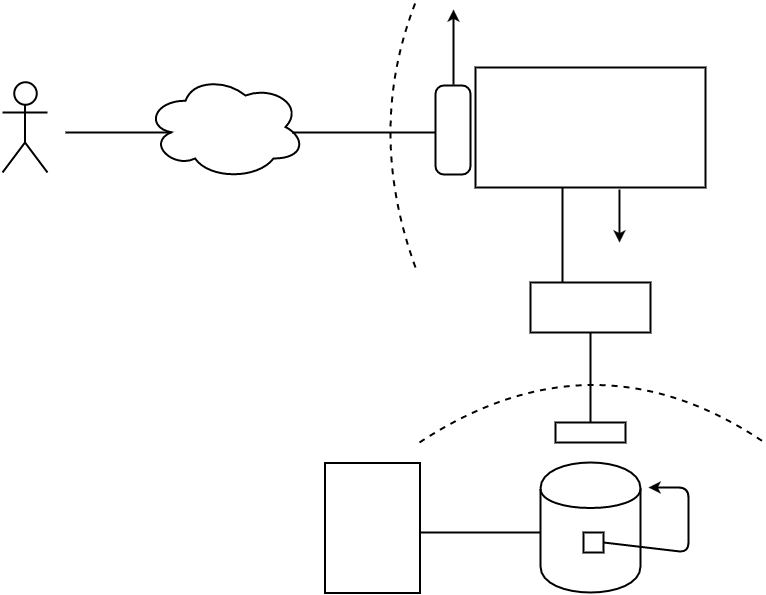

The diagram above was exported from draw.io. Its source (the exported page's mxGraphModel, read from the mxfile embedded in the PNG):
<mxGraphModel dx="471" dy="427" grid="1" gridSize="5" guides="1" tooltips="1" connect="1" arrows="1" fold="1" page="1" pageScale="1" pageWidth="1169" pageHeight="826" background="#ffffff" math="0" shadow="0">
  <root>
    <mxCell id="0" />
    <mxCell id="1" style="" parent="0" />
    <mxCell id="41dbd0b99400f366-1" value="" style="shape=umlActor;verticalLabelPosition=bottom;labelBackgroundColor=#ffffff;verticalAlign=top;html=1;strokeColor=#000000;strokeWidth=2;fillColor=none;fontSize=17;fontColor=#000000;align=left;" parent="1" vertex="1">
      <mxGeometry x="194" y="180" width="45" height="90" as="geometry" />
    </mxCell>
    <mxCell id="41dbd0b99400f366-5" value="" style="ellipse;shape=cloud;whiteSpace=wrap;html=1;strokeColor=#000000;strokeWidth=2;fillColor=#ffffff;fontSize=17;fontColor=#000000;align=left;" parent="1" vertex="1">
      <mxGeometry x="337" y="172" width="160" height="105" as="geometry" />
    </mxCell>
    <mxCell id="41dbd0b99400f366-6" value="" style="whiteSpace=wrap;html=1;strokeColor=#000000;strokeWidth=2;fillColor=#ffffff;fontSize=17;fontColor=#000000;align=left;" parent="1" vertex="1">
      <mxGeometry x="667" y="165" width="230" height="120" as="geometry" />
    </mxCell>
    <mxCell id="41dbd0b99400f366-8" value="" style="rounded=1;whiteSpace=wrap;html=1;strokeColor=#000000;strokeWidth=2;fillColor=#ffffff;fontSize=17;fontColor=#000000;align=left;rotation=-90;arcSize=24;" parent="1" vertex="1">
      <mxGeometry x="600" y="210" width="89" height="35" as="geometry" />
    </mxCell>
    <mxCell id="41dbd0b99400f366-9" value="" style="whiteSpace=wrap;html=1;strokeColor=#000000;strokeWidth=2;fillColor=#ffffff;fontSize=17;fontColor=#000000;align=left;" parent="1" vertex="1">
      <mxGeometry x="722" y="380" width="120" height="50" as="geometry" />
    </mxCell>
    <mxCell id="41dbd0b99400f366-10" value="" style="whiteSpace=wrap;html=1;strokeColor=#000000;strokeWidth=2;fillColor=#ffffff;fontSize=17;fontColor=#000000;align=left;" parent="1" vertex="1">
      <mxGeometry x="747" y="520" width="70" height="20" as="geometry" />
    </mxCell>
    <mxCell id="41dbd0b99400f366-11" value="" style="shape=cylinder;whiteSpace=wrap;html=1;strokeColor=#000000;strokeWidth=2;fillColor=#ffffff;fontSize=17;fontColor=#000000;align=left;" parent="1" vertex="1">
      <mxGeometry x="732" y="560" width="100" height="130" as="geometry" />
    </mxCell>
    <mxCell id="41dbd0b99400f366-12" value="" style="whiteSpace=wrap;html=1;strokeColor=#000000;strokeWidth=2;fillColor=#ffffff;fontSize=17;fontColor=#000000;align=left;rotation=-90;" parent="1" vertex="1">
      <mxGeometry x="499" y="578" width="130" height="95" as="geometry" />
    </mxCell>
    <mxCell id="41dbd0b99400f366-13" value="" style="endArrow=none;html=1;strokeColor=#000000;strokeWidth=2;fontSize=17;fontColor=#000000;entryX=0.16;entryY=0.55;entryPerimeter=0;" parent="1" target="41dbd0b99400f366-5" edge="1">
      <mxGeometry width="50" height="50" relative="1" as="geometry">
        <mxPoint x="257" y="230" as="sourcePoint" />
        <mxPoint x="157" y="10" as="targetPoint" />
      </mxGeometry>
    </mxCell>
    <mxCell id="41dbd0b99400f366-14" value="" style="line;html=1;perimeter=backbonePerimeter;points=[];outlineConnect=0;strokeColor=#000000;strokeWidth=2;fillColor=#ffffff;fontSize=17;fontColor=#000000;align=left;" parent="1" vertex="1">
      <mxGeometry x="484" y="225" width="143" height="10" as="geometry" />
    </mxCell>
    <mxCell id="41dbd0b99400f366-15" value="" style="line;direction=south;html=1;strokeColor=#000000;strokeWidth=2;fillColor=#ffffff;fontSize=17;fontColor=#000000;align=left;" parent="1" vertex="1">
      <mxGeometry x="749" y="285" width="10" height="95" as="geometry" />
    </mxCell>
    <mxCell id="41dbd0b99400f366-23" value="" style="line;direction=south;html=1;strokeColor=#000000;strokeWidth=2;fillColor=#ffffff;fontSize=17;fontColor=#000000;align=left;" parent="1" vertex="1">
      <mxGeometry x="777" y="430" width="10" height="90" as="geometry" />
    </mxCell>
    <mxCell id="41dbd0b99400f366-24" value="" style="endArrow=classic;html=1;strokeColor=#000000;strokeWidth=2;fontSize=17;fontColor=#000000;exitX=0.628;exitY=1.014;exitPerimeter=0;" parent="1" source="41dbd0b99400f366-6" edge="1">
      <mxGeometry width="50" height="50" relative="1" as="geometry">
        <mxPoint x="777" y="345" as="sourcePoint" />
        <mxPoint x="811" y="340" as="targetPoint" />
      </mxGeometry>
    </mxCell>
    <mxCell id="41dbd0b99400f366-25" value="" style="line;html=1;perimeter=backbonePerimeter;points=[];outlineConnect=0;strokeColor=#000000;strokeWidth=2;fillColor=#ffffff;fontSize=17;fontColor=#000000;align=left;" parent="1" vertex="1">
      <mxGeometry x="612" y="625" width="120" height="10" as="geometry" />
    </mxCell>
    <mxCell id="41dbd0b99400f366-26" value="" style="endArrow=none;html=1;strokeColor=#000000;strokeWidth=2;fontSize=17;fontColor=#000000;curved=1;dashed=1;" parent="1" edge="1">
      <mxGeometry width="50" height="50" relative="1" as="geometry">
        <mxPoint x="611" y="540" as="sourcePoint" />
        <mxPoint x="956" y="540" as="targetPoint" />
        <Array as="points">
          <mxPoint x="786" y="425" />
        </Array>
      </mxGeometry>
    </mxCell>
    <mxCell id="41dbd0b99400f366-28" value="" style="endArrow=none;html=1;dashed=1;strokeColor=#000000;strokeWidth=2;fontSize=17;fontColor=#000000;curved=1;" parent="1" edge="1">
      <mxGeometry width="50" height="50" relative="1" as="geometry">
        <mxPoint x="607" y="365" as="sourcePoint" />
        <mxPoint x="607" y="100" as="targetPoint" />
        <Array as="points">
          <mxPoint x="557" y="228" />
        </Array>
      </mxGeometry>
    </mxCell>
    <mxCell id="41dbd0b99400f366-29" value="" style="endArrow=classic;html=1;strokeColor=#000000;strokeWidth=2;fontSize=17;fontColor=#000000;" parent="1" edge="1">
      <mxGeometry width="50" height="50" relative="1" as="geometry">
        <mxPoint x="645" y="182" as="sourcePoint" />
        <mxPoint x="645" y="107" as="targetPoint" />
      </mxGeometry>
    </mxCell>
    <mxCell id="41dbd0b99400f366-30" value="Untitled Layer" parent="0" />
    <mxCell id="41dbd0b99400f366-31" value="" style="whiteSpace=wrap;html=1;strokeColor=#000000;strokeWidth=2;fillColor=#ffffff;fontSize=17;fontColor=#000000;align=left;" parent="41dbd0b99400f366-30" vertex="1">
      <mxGeometry x="775" y="630" width="20" height="20" as="geometry" />
    </mxCell>
    <mxCell id="41dbd0b99400f366-32" value="" style="endArrow=classic;html=1;strokeColor=#000000;strokeWidth=2;fontSize=17;fontColor=#000000;exitX=1;exitY=0.5;" parent="41dbd0b99400f366-30" source="41dbd0b99400f366-31" edge="1">
      <mxGeometry width="50" height="50" relative="1" as="geometry">
        <mxPoint x="875" y="640" as="sourcePoint" />
        <mxPoint x="840" y="585" as="targetPoint" />
        <Array as="points">
          <mxPoint x="880" y="650" />
          <mxPoint x="880" y="585" />
        </Array>
      </mxGeometry>
    </mxCell>
  </root>
</mxGraphModel>